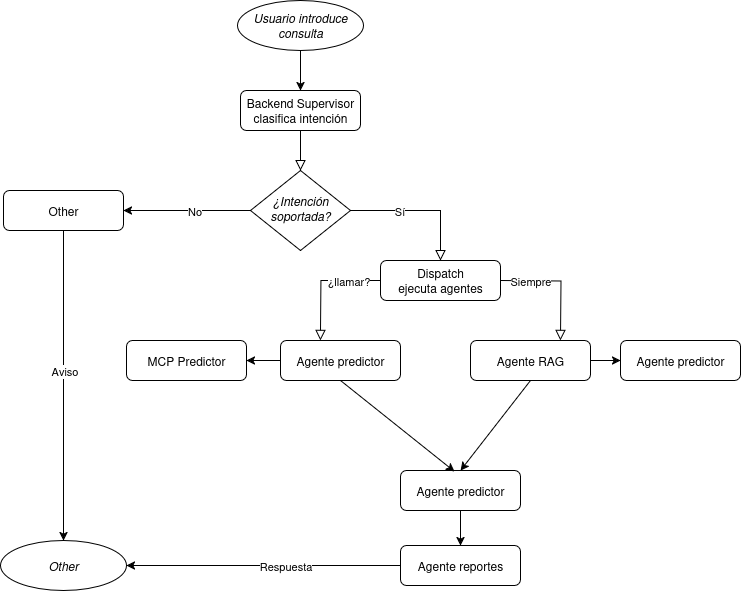

The diagram above was exported from draw.io. Its source (the exported page's mxGraphModel, read from the mxfile embedded in the PNG):
<mxGraphModel dx="1360" dy="765" grid="1" gridSize="10" guides="1" tooltips="1" connect="1" arrows="1" fold="1" page="1" pageScale="1" pageWidth="827" pageHeight="175" math="0" shadow="0">
  <root>
    <mxCell id="WIyWlLk6GJQsqaUBKTNV-0" />
    <mxCell id="WIyWlLk6GJQsqaUBKTNV-1" parent="WIyWlLk6GJQsqaUBKTNV-0" />
    <mxCell id="WIyWlLk6GJQsqaUBKTNV-2" value="" style="rounded=0;html=1;jettySize=auto;orthogonalLoop=1;fontSize=11;endArrow=block;endFill=0;endSize=8;strokeWidth=1;shadow=0;labelBackgroundColor=none;edgeStyle=orthogonalEdgeStyle;" parent="WIyWlLk6GJQsqaUBKTNV-1" source="WIyWlLk6GJQsqaUBKTNV-3" target="WIyWlLk6GJQsqaUBKTNV-6" edge="1">
      <mxGeometry relative="1" as="geometry" />
    </mxCell>
    <mxCell id="WIyWlLk6GJQsqaUBKTNV-3" value="Backend Supervisor clasifica intención" style="rounded=1;whiteSpace=wrap;html=1;fontSize=12;glass=0;strokeWidth=1;shadow=0;" parent="WIyWlLk6GJQsqaUBKTNV-1" vertex="1">
      <mxGeometry x="290" y="140" width="120" height="40" as="geometry" />
    </mxCell>
    <mxCell id="WIyWlLk6GJQsqaUBKTNV-5" value="" style="edgeStyle=orthogonalEdgeStyle;rounded=0;html=1;jettySize=auto;orthogonalLoop=1;fontSize=11;endArrow=block;endFill=0;endSize=8;strokeWidth=1;shadow=0;labelBackgroundColor=none;" parent="WIyWlLk6GJQsqaUBKTNV-1" source="WIyWlLk6GJQsqaUBKTNV-6" target="WIyWlLk6GJQsqaUBKTNV-7" edge="1">
      <mxGeometry x="-0.0526" relative="1" as="geometry">
        <mxPoint as="offset" />
      </mxGeometry>
    </mxCell>
    <mxCell id="94E-k6FE7bx4sIWYVBcp-5" value="Sí" style="edgeLabel;html=1;align=center;verticalAlign=middle;resizable=0;points=[];" vertex="1" connectable="0" parent="WIyWlLk6GJQsqaUBKTNV-5">
      <mxGeometry x="-0.3158" y="-4" relative="1" as="geometry">
        <mxPoint y="-4" as="offset" />
      </mxGeometry>
    </mxCell>
    <mxCell id="WIyWlLk6GJQsqaUBKTNV-6" value="&lt;em data-end=&quot;1314&quot; data-start=&quot;1291&quot;&gt;¿Intención soportada?&lt;/em&gt;" style="rhombus;whiteSpace=wrap;html=1;shadow=0;fontFamily=Helvetica;fontSize=12;align=center;strokeWidth=1;spacing=6;spacingTop=-4;" parent="WIyWlLk6GJQsqaUBKTNV-1" vertex="1">
      <mxGeometry x="300" y="220" width="100" height="80" as="geometry" />
    </mxCell>
    <mxCell id="WIyWlLk6GJQsqaUBKTNV-7" value="&lt;div&gt;Dispatch&lt;/div&gt;ejecuta agentes" style="rounded=1;whiteSpace=wrap;html=1;fontSize=12;glass=0;strokeWidth=1;shadow=0;" parent="WIyWlLk6GJQsqaUBKTNV-1" vertex="1">
      <mxGeometry x="430" y="310" width="120" height="40" as="geometry" />
    </mxCell>
    <mxCell id="94E-k6FE7bx4sIWYVBcp-0" value="&lt;em data-end=&quot;1208&quot; data-start=&quot;1180&quot;&gt;Usuario introduce consulta&lt;/em&gt;" style="ellipse;whiteSpace=wrap;html=1;" vertex="1" parent="WIyWlLk6GJQsqaUBKTNV-1">
      <mxGeometry x="287" y="50" width="126" height="50" as="geometry" />
    </mxCell>
    <mxCell id="94E-k6FE7bx4sIWYVBcp-2" value="" style="endArrow=classic;html=1;rounded=0;exitX=0.5;exitY=1;exitDx=0;exitDy=0;entryX=0.5;entryY=0;entryDx=0;entryDy=0;" edge="1" parent="WIyWlLk6GJQsqaUBKTNV-1" source="94E-k6FE7bx4sIWYVBcp-0" target="WIyWlLk6GJQsqaUBKTNV-3">
      <mxGeometry width="50" height="50" relative="1" as="geometry">
        <mxPoint x="380" y="350" as="sourcePoint" />
        <mxPoint x="430" y="300" as="targetPoint" />
      </mxGeometry>
    </mxCell>
    <mxCell id="94E-k6FE7bx4sIWYVBcp-3" value="" style="endArrow=classic;html=1;rounded=0;exitX=0;exitY=0.5;exitDx=0;exitDy=0;entryX=1;entryY=0.5;entryDx=0;entryDy=0;" edge="1" parent="WIyWlLk6GJQsqaUBKTNV-1" source="WIyWlLk6GJQsqaUBKTNV-6" target="94E-k6FE7bx4sIWYVBcp-9">
      <mxGeometry width="50" height="50" relative="1" as="geometry">
        <mxPoint x="380" y="350" as="sourcePoint" />
        <mxPoint x="220" y="260" as="targetPoint" />
      </mxGeometry>
    </mxCell>
    <mxCell id="94E-k6FE7bx4sIWYVBcp-4" value="No" style="edgeLabel;html=1;align=center;verticalAlign=middle;resizable=0;points=[];" vertex="1" connectable="0" parent="94E-k6FE7bx4sIWYVBcp-3">
      <mxGeometry x="-0.1" relative="1" as="geometry">
        <mxPoint as="offset" />
      </mxGeometry>
    </mxCell>
    <mxCell id="94E-k6FE7bx4sIWYVBcp-6" value="&lt;em&gt;Other&lt;/em&gt;" style="ellipse;whiteSpace=wrap;html=1;" vertex="1" parent="WIyWlLk6GJQsqaUBKTNV-1">
      <mxGeometry x="50" y="590" width="126" height="50" as="geometry" />
    </mxCell>
    <mxCell id="94E-k6FE7bx4sIWYVBcp-9" value="Other" style="rounded=1;whiteSpace=wrap;html=1;fontSize=12;glass=0;strokeWidth=1;shadow=0;" vertex="1" parent="WIyWlLk6GJQsqaUBKTNV-1">
      <mxGeometry x="53" y="240" width="120" height="40" as="geometry" />
    </mxCell>
    <mxCell id="94E-k6FE7bx4sIWYVBcp-10" value="" style="endArrow=classic;html=1;rounded=0;exitX=0.5;exitY=1;exitDx=0;exitDy=0;entryX=0.5;entryY=0;entryDx=0;entryDy=0;" edge="1" parent="WIyWlLk6GJQsqaUBKTNV-1" source="94E-k6FE7bx4sIWYVBcp-9" target="94E-k6FE7bx4sIWYVBcp-6">
      <mxGeometry width="50" height="50" relative="1" as="geometry">
        <mxPoint x="223" y="310" as="sourcePoint" />
        <mxPoint x="143" y="310" as="targetPoint" />
      </mxGeometry>
    </mxCell>
    <mxCell id="94E-k6FE7bx4sIWYVBcp-11" value="&lt;div&gt;Aviso&lt;/div&gt;" style="edgeLabel;html=1;align=center;verticalAlign=middle;resizable=0;points=[];" vertex="1" connectable="0" parent="94E-k6FE7bx4sIWYVBcp-10">
      <mxGeometry x="-0.1" relative="1" as="geometry">
        <mxPoint as="offset" />
      </mxGeometry>
    </mxCell>
    <mxCell id="94E-k6FE7bx4sIWYVBcp-13" value="Agente predictor" style="rounded=1;whiteSpace=wrap;html=1;fontSize=12;glass=0;strokeWidth=1;shadow=0;" vertex="1" parent="WIyWlLk6GJQsqaUBKTNV-1">
      <mxGeometry x="330" y="390" width="120" height="40" as="geometry" />
    </mxCell>
    <mxCell id="94E-k6FE7bx4sIWYVBcp-14" value="Agente RAG" style="rounded=1;whiteSpace=wrap;html=1;fontSize=12;glass=0;strokeWidth=1;shadow=0;" vertex="1" parent="WIyWlLk6GJQsqaUBKTNV-1">
      <mxGeometry x="520" y="390" width="120" height="40" as="geometry" />
    </mxCell>
    <mxCell id="94E-k6FE7bx4sIWYVBcp-15" value="Agente predictor" style="rounded=1;whiteSpace=wrap;html=1;fontSize=12;glass=0;strokeWidth=1;shadow=0;" vertex="1" parent="WIyWlLk6GJQsqaUBKTNV-1">
      <mxGeometry x="450" y="520" width="120" height="40" as="geometry" />
    </mxCell>
    <mxCell id="94E-k6FE7bx4sIWYVBcp-16" value="Agente reportes" style="rounded=1;whiteSpace=wrap;html=1;fontSize=12;glass=0;strokeWidth=1;shadow=0;" vertex="1" parent="WIyWlLk6GJQsqaUBKTNV-1">
      <mxGeometry x="450" y="595" width="120" height="40" as="geometry" />
    </mxCell>
    <mxCell id="94E-k6FE7bx4sIWYVBcp-17" value="" style="endArrow=classic;html=1;rounded=0;exitX=0;exitY=0.5;exitDx=0;exitDy=0;entryX=1;entryY=0.5;entryDx=0;entryDy=0;" edge="1" parent="WIyWlLk6GJQsqaUBKTNV-1" source="94E-k6FE7bx4sIWYVBcp-16" target="94E-k6FE7bx4sIWYVBcp-6">
      <mxGeometry width="50" height="50" relative="1" as="geometry">
        <mxPoint x="440" y="450" as="sourcePoint" />
        <mxPoint x="490" y="400" as="targetPoint" />
      </mxGeometry>
    </mxCell>
    <mxCell id="94E-k6FE7bx4sIWYVBcp-18" value="Respuesta" style="edgeLabel;html=1;align=center;verticalAlign=middle;resizable=0;points=[];" vertex="1" connectable="0" parent="94E-k6FE7bx4sIWYVBcp-17">
      <mxGeometry x="-0.3054" y="4" relative="1" as="geometry">
        <mxPoint x="-21" y="-4" as="offset" />
      </mxGeometry>
    </mxCell>
    <mxCell id="94E-k6FE7bx4sIWYVBcp-19" value="" style="endArrow=classic;html=1;rounded=0;exitX=0.5;exitY=1;exitDx=0;exitDy=0;entryX=0.5;entryY=0;entryDx=0;entryDy=0;" edge="1" parent="WIyWlLk6GJQsqaUBKTNV-1" source="94E-k6FE7bx4sIWYVBcp-15" target="94E-k6FE7bx4sIWYVBcp-16">
      <mxGeometry width="50" height="50" relative="1" as="geometry">
        <mxPoint x="440" y="450" as="sourcePoint" />
        <mxPoint x="490" y="400" as="targetPoint" />
      </mxGeometry>
    </mxCell>
    <mxCell id="94E-k6FE7bx4sIWYVBcp-22" value="" style="edgeStyle=orthogonalEdgeStyle;rounded=0;html=1;jettySize=auto;orthogonalLoop=1;fontSize=11;endArrow=block;endFill=0;endSize=8;strokeWidth=1;shadow=0;labelBackgroundColor=none;" edge="1" parent="WIyWlLk6GJQsqaUBKTNV-1">
      <mxGeometry x="-0.0526" relative="1" as="geometry">
        <mxPoint as="offset" />
        <mxPoint x="550" y="330" as="sourcePoint" />
        <mxPoint x="610" y="390" as="targetPoint" />
      </mxGeometry>
    </mxCell>
    <mxCell id="94E-k6FE7bx4sIWYVBcp-23" value="Siempre" style="edgeLabel;html=1;align=center;verticalAlign=middle;resizable=0;points=[];" vertex="1" connectable="0" parent="94E-k6FE7bx4sIWYVBcp-22">
      <mxGeometry x="-0.3158" y="-4" relative="1" as="geometry">
        <mxPoint x="-11" y="-4" as="offset" />
      </mxGeometry>
    </mxCell>
    <mxCell id="94E-k6FE7bx4sIWYVBcp-24" value="" style="edgeStyle=orthogonalEdgeStyle;rounded=0;html=1;jettySize=auto;orthogonalLoop=1;fontSize=11;endArrow=block;endFill=0;endSize=8;strokeWidth=1;shadow=0;labelBackgroundColor=none;exitX=0;exitY=0.5;exitDx=0;exitDy=0;" edge="1" parent="WIyWlLk6GJQsqaUBKTNV-1" source="WIyWlLk6GJQsqaUBKTNV-7">
      <mxGeometry x="-0.0526" relative="1" as="geometry">
        <mxPoint as="offset" />
        <mxPoint x="420.52" y="330" as="sourcePoint" />
        <mxPoint x="370" y="390" as="targetPoint" />
      </mxGeometry>
    </mxCell>
    <mxCell id="94E-k6FE7bx4sIWYVBcp-25" value="¿llamar?" style="edgeLabel;html=1;align=center;verticalAlign=middle;resizable=0;points=[];" vertex="1" connectable="0" parent="94E-k6FE7bx4sIWYVBcp-24">
      <mxGeometry x="-0.3158" y="-4" relative="1" as="geometry">
        <mxPoint x="8" y="4" as="offset" />
      </mxGeometry>
    </mxCell>
    <mxCell id="94E-k6FE7bx4sIWYVBcp-27" value="MCP Predictor" style="rounded=1;whiteSpace=wrap;html=1;fontSize=12;glass=0;strokeWidth=1;shadow=0;" vertex="1" parent="WIyWlLk6GJQsqaUBKTNV-1">
      <mxGeometry x="176" y="390" width="120" height="40" as="geometry" />
    </mxCell>
    <mxCell id="94E-k6FE7bx4sIWYVBcp-28" value="Agente predictor" style="rounded=1;whiteSpace=wrap;html=1;fontSize=12;glass=0;strokeWidth=1;shadow=0;" vertex="1" parent="WIyWlLk6GJQsqaUBKTNV-1">
      <mxGeometry x="670" y="390" width="120" height="40" as="geometry" />
    </mxCell>
    <mxCell id="94E-k6FE7bx4sIWYVBcp-29" value="" style="endArrow=classic;html=1;rounded=0;exitX=0;exitY=0.5;exitDx=0;exitDy=0;entryX=1;entryY=0.5;entryDx=0;entryDy=0;" edge="1" parent="WIyWlLk6GJQsqaUBKTNV-1" source="94E-k6FE7bx4sIWYVBcp-13" target="94E-k6FE7bx4sIWYVBcp-27">
      <mxGeometry width="50" height="50" relative="1" as="geometry">
        <mxPoint x="530" y="440" as="sourcePoint" />
        <mxPoint x="580" y="390" as="targetPoint" />
      </mxGeometry>
    </mxCell>
    <mxCell id="94E-k6FE7bx4sIWYVBcp-30" value="" style="endArrow=classic;html=1;rounded=0;exitX=1;exitY=0.5;exitDx=0;exitDy=0;entryX=0;entryY=0.5;entryDx=0;entryDy=0;" edge="1" parent="WIyWlLk6GJQsqaUBKTNV-1" source="94E-k6FE7bx4sIWYVBcp-14" target="94E-k6FE7bx4sIWYVBcp-28">
      <mxGeometry width="50" height="50" relative="1" as="geometry">
        <mxPoint x="530" y="440" as="sourcePoint" />
        <mxPoint x="580" y="390" as="targetPoint" />
      </mxGeometry>
    </mxCell>
    <mxCell id="94E-k6FE7bx4sIWYVBcp-31" value="" style="endArrow=classic;html=1;rounded=0;entryX=0.5;entryY=0;entryDx=0;entryDy=0;exitX=0.5;exitY=1;exitDx=0;exitDy=0;" edge="1" parent="WIyWlLk6GJQsqaUBKTNV-1" source="94E-k6FE7bx4sIWYVBcp-14" target="94E-k6FE7bx4sIWYVBcp-15">
      <mxGeometry width="50" height="50" relative="1" as="geometry">
        <mxPoint x="530" y="440" as="sourcePoint" />
        <mxPoint x="580" y="390" as="targetPoint" />
      </mxGeometry>
    </mxCell>
    <mxCell id="94E-k6FE7bx4sIWYVBcp-32" value="" style="endArrow=classic;html=1;rounded=0;exitX=0.5;exitY=1;exitDx=0;exitDy=0;entryX=0.45;entryY=0.025;entryDx=0;entryDy=0;entryPerimeter=0;" edge="1" parent="WIyWlLk6GJQsqaUBKTNV-1" source="94E-k6FE7bx4sIWYVBcp-13" target="94E-k6FE7bx4sIWYVBcp-15">
      <mxGeometry width="50" height="50" relative="1" as="geometry">
        <mxPoint x="530" y="440" as="sourcePoint" />
        <mxPoint x="580" y="390" as="targetPoint" />
      </mxGeometry>
    </mxCell>
  </root>
</mxGraphModel>